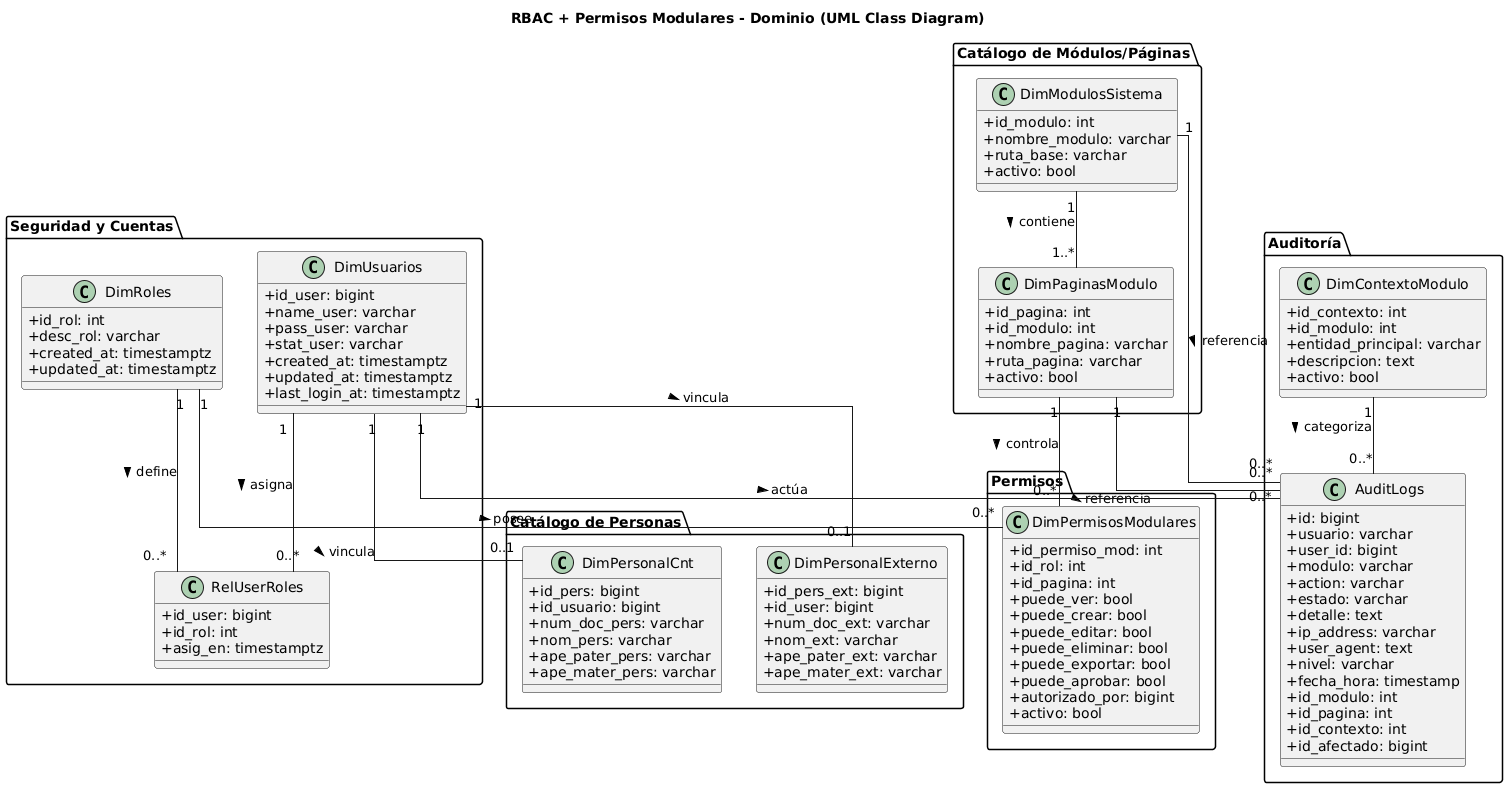

The diagram above was rendered by PlantUML. Its source (embedded in the PNG):
@startuml
title RBAC + Permisos Modulares - Dominio (UML Class Diagram)

skinparam classAttributeIconSize 0
skinparam linetype ortho
skinparam shadowing false

package "Seguridad y Cuentas" {
  class DimUsuarios {
    +id_user: bigint
    +name_user: varchar
    +pass_user: varchar
    +stat_user: varchar
    +created_at: timestamptz
    +updated_at: timestamptz
    +last_login_at: timestamptz
  }

  class DimRoles {
    +id_rol: int
    +desc_rol: varchar
    +created_at: timestamptz
    +updated_at: timestamptz
  }

  class RelUserRoles {
    +id_user: bigint
    +id_rol: int
    +asig_en: timestamptz
  }

  DimUsuarios "1" -- "0..*" RelUserRoles : asigna >
  DimRoles "1" -- "0..*" RelUserRoles : define >
}

package "Catálogo de Módulos/Páginas" {
  class DimModulosSistema {
    +id_modulo: int
    +nombre_modulo: varchar
    +ruta_base: varchar
    +activo: bool
  }

  class DimPaginasModulo {
    +id_pagina: int
    +id_modulo: int
    +nombre_pagina: varchar
    +ruta_pagina: varchar
    +activo: bool
  }

  DimModulosSistema "1" -- "1..*" DimPaginasModulo : contiene >
}

package "Permisos" {
  class DimPermisosModulares {
    +id_permiso_mod: int
    +id_rol: int
    +id_pagina: int
    +puede_ver: bool
    +puede_crear: bool
    +puede_editar: bool
    +puede_eliminar: bool
    +puede_exportar: bool
    +puede_aprobar: bool
    +autorizado_por: bigint
    +activo: bool
  }

  DimRoles "1" -- "0..*" DimPermisosModulares : posee >
  DimPaginasModulo "1" -- "0..*" DimPermisosModulares : controla >
}

package "Auditoría" {
  class AuditLogs {
    +id: bigint
    +usuario: varchar
    +user_id: bigint
    +modulo: varchar
    +action: varchar
    +estado: varchar
    +detalle: text
    +ip_address: varchar
    +user_agent: text
    +nivel: varchar
    +fecha_hora: timestamp
    +id_modulo: int
    +id_pagina: int
    +id_contexto: int
    +id_afectado: bigint
  }

  class DimContextoModulo {
    +id_contexto: int
    +id_modulo: int
    +entidad_principal: varchar
    +descripcion: text
    +activo: bool
  }

  DimContextoModulo "1" -- "0..*" AuditLogs : categoriza >
  DimModulosSistema "1" -- "0..*" AuditLogs : referencia >
  DimPaginasModulo "1" -- "0..*" AuditLogs : referencia >
  DimUsuarios "1" -- "0..*" AuditLogs : actúa >
}

package "Catálogo de Personas" {
  class DimPersonalCnt {
    +id_pers: bigint
    +id_usuario: bigint
    +num_doc_pers: varchar
    +nom_pers: varchar
    +ape_pater_pers: varchar
    +ape_mater_pers: varchar
  }
  class DimPersonalExterno {
    +id_pers_ext: bigint
    +id_user: bigint
    +num_doc_ext: varchar
    +nom_ext: varchar
    +ape_pater_ext: varchar
    +ape_mater_ext: varchar
  }

  DimUsuarios "1" -- "0..1" DimPersonalCnt : vincula >
  DimUsuarios "1" -- "0..1" DimPersonalExterno : vincula >
}
@enduml